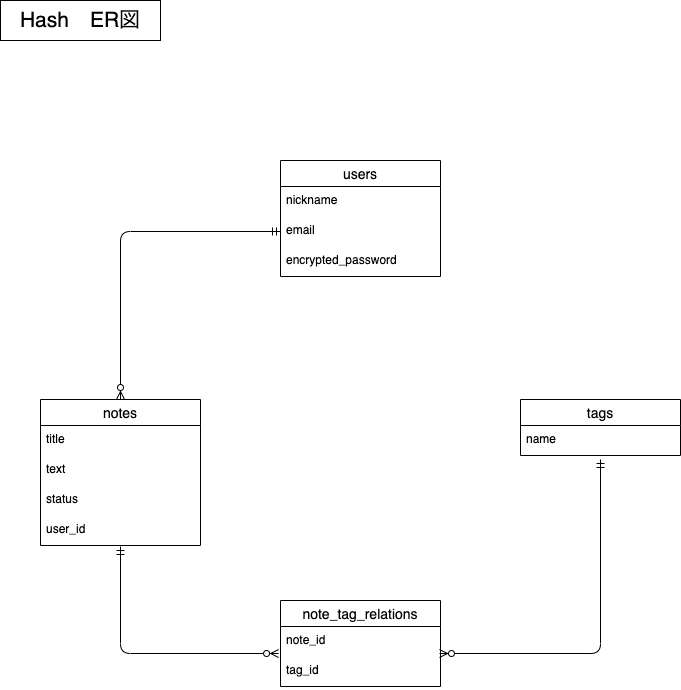

The diagram above was exported from draw.io. Its source (the exported page's mxGraphModel, read from the mxfile embedded in the PNG):
<mxGraphModel dx="355" dy="371" grid="1" gridSize="10" guides="1" tooltips="1" connect="1" arrows="1" fold="1" page="1" pageScale="1" pageWidth="827" pageHeight="1169" math="0" shadow="0">
  <root>
    <mxCell id="0" />
    <mxCell id="1" parent="0" />
    <mxCell id="2" value="users" style="swimlane;fontStyle=0;childLayout=stackLayout;horizontal=1;startSize=26;horizontalStack=0;resizeParent=1;resizeParentMax=0;resizeLast=0;collapsible=1;marginBottom=0;align=center;fontSize=14;" vertex="1" parent="1">
      <mxGeometry x="320" y="200" width="160" height="116" as="geometry" />
    </mxCell>
    <mxCell id="3" value="nickname" style="text;strokeColor=none;fillColor=none;spacingLeft=4;spacingRight=4;overflow=hidden;rotatable=0;points=[[0,0.5],[1,0.5]];portConstraint=eastwest;fontSize=12;" vertex="1" parent="2">
      <mxGeometry y="26" width="160" height="30" as="geometry" />
    </mxCell>
    <mxCell id="4" value="email" style="text;strokeColor=none;fillColor=none;spacingLeft=4;spacingRight=4;overflow=hidden;rotatable=0;points=[[0,0.5],[1,0.5]];portConstraint=eastwest;fontSize=12;" vertex="1" parent="2">
      <mxGeometry y="56" width="160" height="30" as="geometry" />
    </mxCell>
    <mxCell id="5" value="encrypted_password" style="text;strokeColor=none;fillColor=none;spacingLeft=4;spacingRight=4;overflow=hidden;rotatable=0;points=[[0,0.5],[1,0.5]];portConstraint=eastwest;fontSize=12;" vertex="1" parent="2">
      <mxGeometry y="86" width="160" height="30" as="geometry" />
    </mxCell>
    <mxCell id="12" value="notes" style="swimlane;fontStyle=0;childLayout=stackLayout;horizontal=1;startSize=26;horizontalStack=0;resizeParent=1;resizeParentMax=0;resizeLast=0;collapsible=1;marginBottom=0;align=center;fontSize=14;" vertex="1" parent="1">
      <mxGeometry x="80" y="439" width="160" height="146" as="geometry" />
    </mxCell>
    <mxCell id="13" value="title" style="text;strokeColor=none;fillColor=none;spacingLeft=4;spacingRight=4;overflow=hidden;rotatable=0;points=[[0,0.5],[1,0.5]];portConstraint=eastwest;fontSize=12;" vertex="1" parent="12">
      <mxGeometry y="26" width="160" height="30" as="geometry" />
    </mxCell>
    <mxCell id="14" value="text" style="text;strokeColor=none;fillColor=none;spacingLeft=4;spacingRight=4;overflow=hidden;rotatable=0;points=[[0,0.5],[1,0.5]];portConstraint=eastwest;fontSize=12;" vertex="1" parent="12">
      <mxGeometry y="56" width="160" height="30" as="geometry" />
    </mxCell>
    <mxCell id="20" value="status" style="text;strokeColor=none;fillColor=none;spacingLeft=4;spacingRight=4;overflow=hidden;rotatable=0;points=[[0,0.5],[1,0.5]];portConstraint=eastwest;fontSize=12;" vertex="1" parent="12">
      <mxGeometry y="86" width="160" height="30" as="geometry" />
    </mxCell>
    <mxCell id="15" value="user_id" style="text;strokeColor=none;fillColor=none;spacingLeft=4;spacingRight=4;overflow=hidden;rotatable=0;points=[[0,0.5],[1,0.5]];portConstraint=eastwest;fontSize=12;" vertex="1" parent="12">
      <mxGeometry y="116" width="160" height="30" as="geometry" />
    </mxCell>
    <mxCell id="6" value="tags" style="swimlane;fontStyle=0;childLayout=stackLayout;horizontal=1;startSize=26;horizontalStack=0;resizeParent=1;resizeParentMax=0;resizeLast=0;collapsible=1;marginBottom=0;align=center;fontSize=14;" vertex="1" parent="1">
      <mxGeometry x="560" y="439" width="160" height="56" as="geometry" />
    </mxCell>
    <mxCell id="7" value="name" style="text;strokeColor=none;fillColor=none;spacingLeft=4;spacingRight=4;overflow=hidden;rotatable=0;points=[[0,0.5],[1,0.5]];portConstraint=eastwest;fontSize=12;" vertex="1" parent="6">
      <mxGeometry y="26" width="160" height="30" as="geometry" />
    </mxCell>
    <mxCell id="16" value="note_tag_relations" style="swimlane;fontStyle=0;childLayout=stackLayout;horizontal=1;startSize=26;horizontalStack=0;resizeParent=1;resizeParentMax=0;resizeLast=0;collapsible=1;marginBottom=0;align=center;fontSize=14;" vertex="1" parent="1">
      <mxGeometry x="320" y="640" width="160" height="86" as="geometry" />
    </mxCell>
    <mxCell id="17" value="note_id" style="text;strokeColor=none;fillColor=none;spacingLeft=4;spacingRight=4;overflow=hidden;rotatable=0;points=[[0,0.5],[1,0.5]];portConstraint=eastwest;fontSize=12;" vertex="1" parent="16">
      <mxGeometry y="26" width="160" height="30" as="geometry" />
    </mxCell>
    <mxCell id="18" value="tag_id" style="text;strokeColor=none;fillColor=none;spacingLeft=4;spacingRight=4;overflow=hidden;rotatable=0;points=[[0,0.5],[1,0.5]];portConstraint=eastwest;fontSize=12;" vertex="1" parent="16">
      <mxGeometry y="56" width="160" height="30" as="geometry" />
    </mxCell>
    <mxCell id="21" value="" style="edgeStyle=orthogonalEdgeStyle;fontSize=12;html=1;endArrow=ERzeroToMany;startArrow=ERmandOne;exitX=0;exitY=0.5;exitDx=0;exitDy=0;entryX=0.5;entryY=0;entryDx=0;entryDy=0;" edge="1" parent="1" source="4" target="12">
      <mxGeometry width="100" height="100" relative="1" as="geometry">
        <mxPoint x="250" y="268" as="sourcePoint" />
        <mxPoint x="120" y="248" as="targetPoint" />
      </mxGeometry>
    </mxCell>
    <mxCell id="22" value="" style="fontSize=12;html=1;endArrow=ERzeroToMany;startArrow=ERmandOne;exitX=0.5;exitY=1.033;exitDx=0;exitDy=0;exitPerimeter=0;edgeStyle=orthogonalEdgeStyle;entryX=-0.012;entryY=0.9;entryDx=0;entryDy=0;entryPerimeter=0;" edge="1" parent="1" source="15" target="17">
      <mxGeometry width="100" height="100" relative="1" as="geometry">
        <mxPoint x="230" y="620" as="sourcePoint" />
        <mxPoint x="210" y="700" as="targetPoint" />
      </mxGeometry>
    </mxCell>
    <mxCell id="23" value="" style="fontSize=12;html=1;endArrow=ERzeroToMany;startArrow=ERmandOne;exitX=0.5;exitY=1.133;exitDx=0;exitDy=0;exitPerimeter=0;edgeStyle=orthogonalEdgeStyle;" edge="1" parent="1" source="7">
      <mxGeometry width="100" height="100" relative="1" as="geometry">
        <mxPoint x="650" y="600" as="sourcePoint" />
        <mxPoint x="479" y="693" as="targetPoint" />
        <Array as="points">
          <mxPoint x="640" y="693" />
        </Array>
      </mxGeometry>
    </mxCell>
    <mxCell id="24" value="Hash　ER図" style="rounded=0;whiteSpace=wrap;html=1;fontSize=21;" vertex="1" parent="1">
      <mxGeometry x="40" y="40" width="160" height="40" as="geometry" />
    </mxCell>
  </root>
</mxGraphModel>